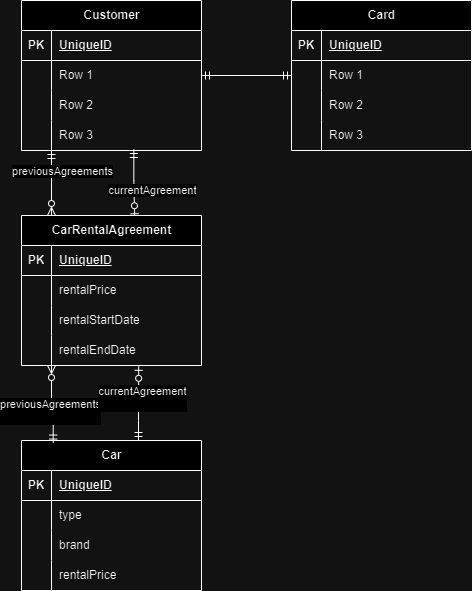

The diagram above was exported from draw.io. Its source (the exported page's mxGraphModel, read from the mxfile embedded in the PNG):
<mxGraphModel dx="1877" dy="1726" grid="1" gridSize="10" guides="1" tooltips="1" connect="1" arrows="1" fold="1" page="1" pageScale="1" pageWidth="827" pageHeight="1169" math="0" shadow="0">
  <root>
    <mxCell id="0" />
    <mxCell id="1" parent="0" />
    <mxCell id="1rEO68yuouNuHuUm99rc-41" style="edgeStyle=orthogonalEdgeStyle;rounded=0;orthogonalLoop=1;jettySize=auto;html=1;entryX=0.629;entryY=0.015;entryDx=0;entryDy=0;exitX=0.624;exitY=0.967;exitDx=0;exitDy=0;exitPerimeter=0;entryPerimeter=0;endArrow=ERzeroToOne;endFill=0;startArrow=ERmandOne;startFill=0;" parent="1" source="1rEO68yuouNuHuUm99rc-11" target="1rEO68yuouNuHuUm99rc-27" edge="1">
      <mxGeometry relative="1" as="geometry">
        <Array as="points">
          <mxPoint x="-136" y="110" />
        </Array>
      </mxGeometry>
    </mxCell>
    <mxCell id="1rEO68yuouNuHuUm99rc-42" value="currentAgreement" style="edgeLabel;html=1;align=center;verticalAlign=middle;resizable=0;points=[];" parent="1rEO68yuouNuHuUm99rc-41" connectable="0" vertex="1">
      <mxGeometry x="0.0181" y="4" relative="1" as="geometry">
        <mxPoint x="14" y="6" as="offset" />
      </mxGeometry>
    </mxCell>
    <mxCell id="1rEO68yuouNuHuUm99rc-61" style="edgeStyle=orthogonalEdgeStyle;rounded=0;orthogonalLoop=1;jettySize=auto;html=1;entryX=0;entryY=0.5;entryDx=0;entryDy=0;endArrow=ERmandOne;endFill=0;startArrow=ERmandOne;startFill=0;" parent="1" source="1rEO68yuouNuHuUm99rc-1" target="1rEO68yuouNuHuUm99rc-52" edge="1">
      <mxGeometry relative="1" as="geometry" />
    </mxCell>
    <mxCell id="1rEO68yuouNuHuUm99rc-1" value="Customer" style="shape=table;startSize=30;container=1;collapsible=1;childLayout=tableLayout;fixedRows=1;rowLines=0;fontStyle=1;align=center;resizeLast=1;html=1;" parent="1" vertex="1">
      <mxGeometry x="-250" y="-70" width="180" height="150" as="geometry" />
    </mxCell>
    <mxCell id="1rEO68yuouNuHuUm99rc-2" value="" style="shape=tableRow;horizontal=0;startSize=0;swimlaneHead=0;swimlaneBody=0;fillColor=none;collapsible=0;dropTarget=0;points=[[0,0.5],[1,0.5]];portConstraint=eastwest;top=0;left=0;right=0;bottom=1;" parent="1rEO68yuouNuHuUm99rc-1" vertex="1">
      <mxGeometry y="30" width="180" height="30" as="geometry" />
    </mxCell>
    <mxCell id="1rEO68yuouNuHuUm99rc-3" value="PK" style="shape=partialRectangle;connectable=0;fillColor=none;top=0;left=0;bottom=0;right=0;fontStyle=1;overflow=hidden;whiteSpace=wrap;html=1;" parent="1rEO68yuouNuHuUm99rc-2" vertex="1">
      <mxGeometry width="30" height="30" as="geometry">
        <mxRectangle width="30" height="30" as="alternateBounds" />
      </mxGeometry>
    </mxCell>
    <mxCell id="1rEO68yuouNuHuUm99rc-4" value="UniqueID" style="shape=partialRectangle;connectable=0;fillColor=none;top=0;left=0;bottom=0;right=0;align=left;spacingLeft=6;fontStyle=5;overflow=hidden;whiteSpace=wrap;html=1;" parent="1rEO68yuouNuHuUm99rc-2" vertex="1">
      <mxGeometry x="30" width="150" height="30" as="geometry">
        <mxRectangle width="150" height="30" as="alternateBounds" />
      </mxGeometry>
    </mxCell>
    <mxCell id="1rEO68yuouNuHuUm99rc-5" value="" style="shape=tableRow;horizontal=0;startSize=0;swimlaneHead=0;swimlaneBody=0;fillColor=none;collapsible=0;dropTarget=0;points=[[0,0.5],[1,0.5]];portConstraint=eastwest;top=0;left=0;right=0;bottom=0;" parent="1rEO68yuouNuHuUm99rc-1" vertex="1">
      <mxGeometry y="60" width="180" height="30" as="geometry" />
    </mxCell>
    <mxCell id="1rEO68yuouNuHuUm99rc-6" value="" style="shape=partialRectangle;connectable=0;fillColor=none;top=0;left=0;bottom=0;right=0;editable=1;overflow=hidden;whiteSpace=wrap;html=1;" parent="1rEO68yuouNuHuUm99rc-5" vertex="1">
      <mxGeometry width="30" height="30" as="geometry">
        <mxRectangle width="30" height="30" as="alternateBounds" />
      </mxGeometry>
    </mxCell>
    <mxCell id="1rEO68yuouNuHuUm99rc-7" value="Row 1" style="shape=partialRectangle;connectable=0;fillColor=none;top=0;left=0;bottom=0;right=0;align=left;spacingLeft=6;overflow=hidden;whiteSpace=wrap;html=1;" parent="1rEO68yuouNuHuUm99rc-5" vertex="1">
      <mxGeometry x="30" width="150" height="30" as="geometry">
        <mxRectangle width="150" height="30" as="alternateBounds" />
      </mxGeometry>
    </mxCell>
    <mxCell id="1rEO68yuouNuHuUm99rc-8" value="" style="shape=tableRow;horizontal=0;startSize=0;swimlaneHead=0;swimlaneBody=0;fillColor=none;collapsible=0;dropTarget=0;points=[[0,0.5],[1,0.5]];portConstraint=eastwest;top=0;left=0;right=0;bottom=0;" parent="1rEO68yuouNuHuUm99rc-1" vertex="1">
      <mxGeometry y="90" width="180" height="30" as="geometry" />
    </mxCell>
    <mxCell id="1rEO68yuouNuHuUm99rc-9" value="" style="shape=partialRectangle;connectable=0;fillColor=none;top=0;left=0;bottom=0;right=0;editable=1;overflow=hidden;whiteSpace=wrap;html=1;" parent="1rEO68yuouNuHuUm99rc-8" vertex="1">
      <mxGeometry width="30" height="30" as="geometry">
        <mxRectangle width="30" height="30" as="alternateBounds" />
      </mxGeometry>
    </mxCell>
    <mxCell id="1rEO68yuouNuHuUm99rc-10" value="Row 2" style="shape=partialRectangle;connectable=0;fillColor=none;top=0;left=0;bottom=0;right=0;align=left;spacingLeft=6;overflow=hidden;whiteSpace=wrap;html=1;" parent="1rEO68yuouNuHuUm99rc-8" vertex="1">
      <mxGeometry x="30" width="150" height="30" as="geometry">
        <mxRectangle width="150" height="30" as="alternateBounds" />
      </mxGeometry>
    </mxCell>
    <mxCell id="1rEO68yuouNuHuUm99rc-11" value="" style="shape=tableRow;horizontal=0;startSize=0;swimlaneHead=0;swimlaneBody=0;fillColor=none;collapsible=0;dropTarget=0;points=[[0,0.5],[1,0.5]];portConstraint=eastwest;top=0;left=0;right=0;bottom=0;" parent="1rEO68yuouNuHuUm99rc-1" vertex="1">
      <mxGeometry y="120" width="180" height="30" as="geometry" />
    </mxCell>
    <mxCell id="1rEO68yuouNuHuUm99rc-12" value="" style="shape=partialRectangle;connectable=0;fillColor=none;top=0;left=0;bottom=0;right=0;editable=1;overflow=hidden;whiteSpace=wrap;html=1;" parent="1rEO68yuouNuHuUm99rc-11" vertex="1">
      <mxGeometry width="30" height="30" as="geometry">
        <mxRectangle width="30" height="30" as="alternateBounds" />
      </mxGeometry>
    </mxCell>
    <mxCell id="1rEO68yuouNuHuUm99rc-13" value="Row 3" style="shape=partialRectangle;connectable=0;fillColor=none;top=0;left=0;bottom=0;right=0;align=left;spacingLeft=6;overflow=hidden;whiteSpace=wrap;html=1;" parent="1rEO68yuouNuHuUm99rc-11" vertex="1">
      <mxGeometry x="30" width="150" height="30" as="geometry">
        <mxRectangle width="150" height="30" as="alternateBounds" />
      </mxGeometry>
    </mxCell>
    <mxCell id="1rEO68yuouNuHuUm99rc-14" value="Car" style="shape=table;startSize=30;container=1;collapsible=1;childLayout=tableLayout;fixedRows=1;rowLines=0;fontStyle=1;align=center;resizeLast=1;html=1;" parent="1" vertex="1">
      <mxGeometry x="-250" y="370" width="180" height="150" as="geometry" />
    </mxCell>
    <mxCell id="1rEO68yuouNuHuUm99rc-15" value="" style="shape=tableRow;horizontal=0;startSize=0;swimlaneHead=0;swimlaneBody=0;fillColor=none;collapsible=0;dropTarget=0;points=[[0,0.5],[1,0.5]];portConstraint=eastwest;top=0;left=0;right=0;bottom=1;" parent="1rEO68yuouNuHuUm99rc-14" vertex="1">
      <mxGeometry y="30" width="180" height="30" as="geometry" />
    </mxCell>
    <mxCell id="1rEO68yuouNuHuUm99rc-16" value="PK" style="shape=partialRectangle;connectable=0;fillColor=none;top=0;left=0;bottom=0;right=0;fontStyle=1;overflow=hidden;whiteSpace=wrap;html=1;" parent="1rEO68yuouNuHuUm99rc-15" vertex="1">
      <mxGeometry width="30" height="30" as="geometry">
        <mxRectangle width="30" height="30" as="alternateBounds" />
      </mxGeometry>
    </mxCell>
    <mxCell id="1rEO68yuouNuHuUm99rc-17" value="UniqueID" style="shape=partialRectangle;connectable=0;fillColor=none;top=0;left=0;bottom=0;right=0;align=left;spacingLeft=6;fontStyle=5;overflow=hidden;whiteSpace=wrap;html=1;" parent="1rEO68yuouNuHuUm99rc-15" vertex="1">
      <mxGeometry x="30" width="150" height="30" as="geometry">
        <mxRectangle width="150" height="30" as="alternateBounds" />
      </mxGeometry>
    </mxCell>
    <mxCell id="1rEO68yuouNuHuUm99rc-18" value="" style="shape=tableRow;horizontal=0;startSize=0;swimlaneHead=0;swimlaneBody=0;fillColor=none;collapsible=0;dropTarget=0;points=[[0,0.5],[1,0.5]];portConstraint=eastwest;top=0;left=0;right=0;bottom=0;" parent="1rEO68yuouNuHuUm99rc-14" vertex="1">
      <mxGeometry y="60" width="180" height="30" as="geometry" />
    </mxCell>
    <mxCell id="1rEO68yuouNuHuUm99rc-19" value="" style="shape=partialRectangle;connectable=0;fillColor=none;top=0;left=0;bottom=0;right=0;editable=1;overflow=hidden;whiteSpace=wrap;html=1;" parent="1rEO68yuouNuHuUm99rc-18" vertex="1">
      <mxGeometry width="30" height="30" as="geometry">
        <mxRectangle width="30" height="30" as="alternateBounds" />
      </mxGeometry>
    </mxCell>
    <mxCell id="1rEO68yuouNuHuUm99rc-20" value="type" style="shape=partialRectangle;connectable=0;fillColor=none;top=0;left=0;bottom=0;right=0;align=left;spacingLeft=6;overflow=hidden;whiteSpace=wrap;html=1;" parent="1rEO68yuouNuHuUm99rc-18" vertex="1">
      <mxGeometry x="30" width="150" height="30" as="geometry">
        <mxRectangle width="150" height="30" as="alternateBounds" />
      </mxGeometry>
    </mxCell>
    <mxCell id="1rEO68yuouNuHuUm99rc-21" value="" style="shape=tableRow;horizontal=0;startSize=0;swimlaneHead=0;swimlaneBody=0;fillColor=none;collapsible=0;dropTarget=0;points=[[0,0.5],[1,0.5]];portConstraint=eastwest;top=0;left=0;right=0;bottom=0;" parent="1rEO68yuouNuHuUm99rc-14" vertex="1">
      <mxGeometry y="90" width="180" height="30" as="geometry" />
    </mxCell>
    <mxCell id="1rEO68yuouNuHuUm99rc-22" value="" style="shape=partialRectangle;connectable=0;fillColor=none;top=0;left=0;bottom=0;right=0;editable=1;overflow=hidden;whiteSpace=wrap;html=1;" parent="1rEO68yuouNuHuUm99rc-21" vertex="1">
      <mxGeometry width="30" height="30" as="geometry">
        <mxRectangle width="30" height="30" as="alternateBounds" />
      </mxGeometry>
    </mxCell>
    <mxCell id="1rEO68yuouNuHuUm99rc-23" value="brand" style="shape=partialRectangle;connectable=0;fillColor=none;top=0;left=0;bottom=0;right=0;align=left;spacingLeft=6;overflow=hidden;whiteSpace=wrap;html=1;" parent="1rEO68yuouNuHuUm99rc-21" vertex="1">
      <mxGeometry x="30" width="150" height="30" as="geometry">
        <mxRectangle width="150" height="30" as="alternateBounds" />
      </mxGeometry>
    </mxCell>
    <mxCell id="1rEO68yuouNuHuUm99rc-24" value="" style="shape=tableRow;horizontal=0;startSize=0;swimlaneHead=0;swimlaneBody=0;fillColor=none;collapsible=0;dropTarget=0;points=[[0,0.5],[1,0.5]];portConstraint=eastwest;top=0;left=0;right=0;bottom=0;" parent="1rEO68yuouNuHuUm99rc-14" vertex="1">
      <mxGeometry y="120" width="180" height="30" as="geometry" />
    </mxCell>
    <mxCell id="1rEO68yuouNuHuUm99rc-25" value="" style="shape=partialRectangle;connectable=0;fillColor=none;top=0;left=0;bottom=0;right=0;editable=1;overflow=hidden;whiteSpace=wrap;html=1;" parent="1rEO68yuouNuHuUm99rc-24" vertex="1">
      <mxGeometry width="30" height="30" as="geometry">
        <mxRectangle width="30" height="30" as="alternateBounds" />
      </mxGeometry>
    </mxCell>
    <mxCell id="1rEO68yuouNuHuUm99rc-26" value="rentalPrice" style="shape=partialRectangle;connectable=0;fillColor=none;top=0;left=0;bottom=0;right=0;align=left;spacingLeft=6;overflow=hidden;whiteSpace=wrap;html=1;" parent="1rEO68yuouNuHuUm99rc-24" vertex="1">
      <mxGeometry x="30" width="150" height="30" as="geometry">
        <mxRectangle width="150" height="30" as="alternateBounds" />
      </mxGeometry>
    </mxCell>
    <mxCell id="1rEO68yuouNuHuUm99rc-44" style="edgeStyle=orthogonalEdgeStyle;rounded=0;orthogonalLoop=1;jettySize=auto;html=1;entryX=0.176;entryY=0.017;entryDx=0;entryDy=0;entryPerimeter=0;endArrow=ERmandOne;endFill=0;startArrow=ERzeroToMany;startFill=0;" parent="1" source="1rEO68yuouNuHuUm99rc-27" target="1rEO68yuouNuHuUm99rc-14" edge="1">
      <mxGeometry relative="1" as="geometry">
        <Array as="points">
          <mxPoint x="-220" y="333" />
          <mxPoint x="-218" y="333" />
        </Array>
      </mxGeometry>
    </mxCell>
    <mxCell id="1rEO68yuouNuHuUm99rc-47" value="previousAgreements&lt;div&gt;&lt;br&gt;&lt;/div&gt;" style="edgeLabel;html=1;align=center;verticalAlign=middle;resizable=0;points=[];" parent="1rEO68yuouNuHuUm99rc-44" connectable="0" vertex="1">
      <mxGeometry x="0.1786" y="-3" relative="1" as="geometry">
        <mxPoint as="offset" />
      </mxGeometry>
    </mxCell>
    <mxCell id="1rEO68yuouNuHuUm99rc-27" value="CarRentalAgreement" style="shape=table;startSize=30;container=1;collapsible=1;childLayout=tableLayout;fixedRows=1;rowLines=0;fontStyle=1;align=center;resizeLast=1;html=1;" parent="1" vertex="1">
      <mxGeometry x="-250" y="145" width="180" height="150" as="geometry" />
    </mxCell>
    <mxCell id="1rEO68yuouNuHuUm99rc-28" value="" style="shape=tableRow;horizontal=0;startSize=0;swimlaneHead=0;swimlaneBody=0;fillColor=none;collapsible=0;dropTarget=0;points=[[0,0.5],[1,0.5]];portConstraint=eastwest;top=0;left=0;right=0;bottom=1;" parent="1rEO68yuouNuHuUm99rc-27" vertex="1">
      <mxGeometry y="30" width="180" height="30" as="geometry" />
    </mxCell>
    <mxCell id="1rEO68yuouNuHuUm99rc-29" value="PK" style="shape=partialRectangle;connectable=0;fillColor=none;top=0;left=0;bottom=0;right=0;fontStyle=1;overflow=hidden;whiteSpace=wrap;html=1;" parent="1rEO68yuouNuHuUm99rc-28" vertex="1">
      <mxGeometry width="30" height="30" as="geometry">
        <mxRectangle width="30" height="30" as="alternateBounds" />
      </mxGeometry>
    </mxCell>
    <mxCell id="1rEO68yuouNuHuUm99rc-30" value="UniqueID" style="shape=partialRectangle;connectable=0;fillColor=none;top=0;left=0;bottom=0;right=0;align=left;spacingLeft=6;fontStyle=5;overflow=hidden;whiteSpace=wrap;html=1;" parent="1rEO68yuouNuHuUm99rc-28" vertex="1">
      <mxGeometry x="30" width="150" height="30" as="geometry">
        <mxRectangle width="150" height="30" as="alternateBounds" />
      </mxGeometry>
    </mxCell>
    <mxCell id="1rEO68yuouNuHuUm99rc-31" value="" style="shape=tableRow;horizontal=0;startSize=0;swimlaneHead=0;swimlaneBody=0;fillColor=none;collapsible=0;dropTarget=0;points=[[0,0.5],[1,0.5]];portConstraint=eastwest;top=0;left=0;right=0;bottom=0;" parent="1rEO68yuouNuHuUm99rc-27" vertex="1">
      <mxGeometry y="60" width="180" height="30" as="geometry" />
    </mxCell>
    <mxCell id="1rEO68yuouNuHuUm99rc-32" value="" style="shape=partialRectangle;connectable=0;fillColor=none;top=0;left=0;bottom=0;right=0;editable=1;overflow=hidden;whiteSpace=wrap;html=1;" parent="1rEO68yuouNuHuUm99rc-31" vertex="1">
      <mxGeometry width="30" height="30" as="geometry">
        <mxRectangle width="30" height="30" as="alternateBounds" />
      </mxGeometry>
    </mxCell>
    <mxCell id="1rEO68yuouNuHuUm99rc-33" value="rentalPrice" style="shape=partialRectangle;connectable=0;fillColor=none;top=0;left=0;bottom=0;right=0;align=left;spacingLeft=6;overflow=hidden;whiteSpace=wrap;html=1;" parent="1rEO68yuouNuHuUm99rc-31" vertex="1">
      <mxGeometry x="30" width="150" height="30" as="geometry">
        <mxRectangle width="150" height="30" as="alternateBounds" />
      </mxGeometry>
    </mxCell>
    <mxCell id="1rEO68yuouNuHuUm99rc-34" value="" style="shape=tableRow;horizontal=0;startSize=0;swimlaneHead=0;swimlaneBody=0;fillColor=none;collapsible=0;dropTarget=0;points=[[0,0.5],[1,0.5]];portConstraint=eastwest;top=0;left=0;right=0;bottom=0;" parent="1rEO68yuouNuHuUm99rc-27" vertex="1">
      <mxGeometry y="90" width="180" height="30" as="geometry" />
    </mxCell>
    <mxCell id="1rEO68yuouNuHuUm99rc-35" value="" style="shape=partialRectangle;connectable=0;fillColor=none;top=0;left=0;bottom=0;right=0;editable=1;overflow=hidden;whiteSpace=wrap;html=1;" parent="1rEO68yuouNuHuUm99rc-34" vertex="1">
      <mxGeometry width="30" height="30" as="geometry">
        <mxRectangle width="30" height="30" as="alternateBounds" />
      </mxGeometry>
    </mxCell>
    <mxCell id="1rEO68yuouNuHuUm99rc-36" value="rentalStartDate" style="shape=partialRectangle;connectable=0;fillColor=none;top=0;left=0;bottom=0;right=0;align=left;spacingLeft=6;overflow=hidden;whiteSpace=wrap;html=1;" parent="1rEO68yuouNuHuUm99rc-34" vertex="1">
      <mxGeometry x="30" width="150" height="30" as="geometry">
        <mxRectangle width="150" height="30" as="alternateBounds" />
      </mxGeometry>
    </mxCell>
    <mxCell id="1rEO68yuouNuHuUm99rc-37" value="" style="shape=tableRow;horizontal=0;startSize=0;swimlaneHead=0;swimlaneBody=0;fillColor=none;collapsible=0;dropTarget=0;points=[[0,0.5],[1,0.5]];portConstraint=eastwest;top=0;left=0;right=0;bottom=0;" parent="1rEO68yuouNuHuUm99rc-27" vertex="1">
      <mxGeometry y="120" width="180" height="30" as="geometry" />
    </mxCell>
    <mxCell id="1rEO68yuouNuHuUm99rc-38" value="" style="shape=partialRectangle;connectable=0;fillColor=none;top=0;left=0;bottom=0;right=0;editable=1;overflow=hidden;whiteSpace=wrap;html=1;" parent="1rEO68yuouNuHuUm99rc-37" vertex="1">
      <mxGeometry width="30" height="30" as="geometry">
        <mxRectangle width="30" height="30" as="alternateBounds" />
      </mxGeometry>
    </mxCell>
    <mxCell id="1rEO68yuouNuHuUm99rc-39" value="rentalEndDate" style="shape=partialRectangle;connectable=0;fillColor=none;top=0;left=0;bottom=0;right=0;align=left;spacingLeft=6;overflow=hidden;whiteSpace=wrap;html=1;" parent="1rEO68yuouNuHuUm99rc-37" vertex="1">
      <mxGeometry x="30" width="150" height="30" as="geometry">
        <mxRectangle width="150" height="30" as="alternateBounds" />
      </mxGeometry>
    </mxCell>
    <mxCell id="1rEO68yuouNuHuUm99rc-40" style="edgeStyle=orthogonalEdgeStyle;rounded=0;orthogonalLoop=1;jettySize=auto;html=1;endArrow=ERmandOne;endFill=0;startArrow=ERzeroToMany;startFill=0;" parent="1" source="1rEO68yuouNuHuUm99rc-27" edge="1">
      <mxGeometry relative="1" as="geometry">
        <mxPoint x="-220" y="80" as="targetPoint" />
        <Array as="points">
          <mxPoint x="-220" y="79" />
        </Array>
      </mxGeometry>
    </mxCell>
    <mxCell id="1rEO68yuouNuHuUm99rc-43" value="previousAgreements" style="edgeLabel;html=1;align=center;verticalAlign=middle;resizable=0;points=[];" parent="1rEO68yuouNuHuUm99rc-40" connectable="0" vertex="1">
      <mxGeometry x="0.0462" y="-1" relative="1" as="geometry">
        <mxPoint x="9" y="-11" as="offset" />
      </mxGeometry>
    </mxCell>
    <mxCell id="1rEO68yuouNuHuUm99rc-45" style="edgeStyle=orthogonalEdgeStyle;rounded=0;orthogonalLoop=1;jettySize=auto;html=1;entryX=0.651;entryY=1.027;entryDx=0;entryDy=0;entryPerimeter=0;endArrow=ERzeroToOne;endFill=0;startArrow=ERmandOne;startFill=0;" parent="1" source="1rEO68yuouNuHuUm99rc-14" target="1rEO68yuouNuHuUm99rc-37" edge="1">
      <mxGeometry relative="1" as="geometry">
        <Array as="points">
          <mxPoint x="-133" y="350" />
          <mxPoint x="-133" y="350" />
        </Array>
      </mxGeometry>
    </mxCell>
    <mxCell id="1rEO68yuouNuHuUm99rc-46" value="currentAgreement&lt;div&gt;&lt;br&gt;&lt;/div&gt;" style="edgeLabel;html=1;align=center;verticalAlign=middle;resizable=0;points=[];" parent="1rEO68yuouNuHuUm99rc-45" connectable="0" vertex="1">
      <mxGeometry x="0.1594" y="-3" relative="1" as="geometry">
        <mxPoint as="offset" />
      </mxGeometry>
    </mxCell>
    <mxCell id="1rEO68yuouNuHuUm99rc-48" value="Card" style="shape=table;startSize=30;container=1;collapsible=1;childLayout=tableLayout;fixedRows=1;rowLines=0;fontStyle=1;align=center;resizeLast=1;html=1;" parent="1" vertex="1">
      <mxGeometry x="20" y="-70" width="180" height="150" as="geometry" />
    </mxCell>
    <mxCell id="1rEO68yuouNuHuUm99rc-49" value="" style="shape=tableRow;horizontal=0;startSize=0;swimlaneHead=0;swimlaneBody=0;fillColor=none;collapsible=0;dropTarget=0;points=[[0,0.5],[1,0.5]];portConstraint=eastwest;top=0;left=0;right=0;bottom=1;" parent="1rEO68yuouNuHuUm99rc-48" vertex="1">
      <mxGeometry y="30" width="180" height="30" as="geometry" />
    </mxCell>
    <mxCell id="1rEO68yuouNuHuUm99rc-50" value="PK" style="shape=partialRectangle;connectable=0;fillColor=none;top=0;left=0;bottom=0;right=0;fontStyle=1;overflow=hidden;whiteSpace=wrap;html=1;" parent="1rEO68yuouNuHuUm99rc-49" vertex="1">
      <mxGeometry width="30" height="30" as="geometry">
        <mxRectangle width="30" height="30" as="alternateBounds" />
      </mxGeometry>
    </mxCell>
    <mxCell id="1rEO68yuouNuHuUm99rc-51" value="UniqueID" style="shape=partialRectangle;connectable=0;fillColor=none;top=0;left=0;bottom=0;right=0;align=left;spacingLeft=6;fontStyle=5;overflow=hidden;whiteSpace=wrap;html=1;" parent="1rEO68yuouNuHuUm99rc-49" vertex="1">
      <mxGeometry x="30" width="150" height="30" as="geometry">
        <mxRectangle width="150" height="30" as="alternateBounds" />
      </mxGeometry>
    </mxCell>
    <mxCell id="1rEO68yuouNuHuUm99rc-52" value="" style="shape=tableRow;horizontal=0;startSize=0;swimlaneHead=0;swimlaneBody=0;fillColor=none;collapsible=0;dropTarget=0;points=[[0,0.5],[1,0.5]];portConstraint=eastwest;top=0;left=0;right=0;bottom=0;" parent="1rEO68yuouNuHuUm99rc-48" vertex="1">
      <mxGeometry y="60" width="180" height="30" as="geometry" />
    </mxCell>
    <mxCell id="1rEO68yuouNuHuUm99rc-53" value="" style="shape=partialRectangle;connectable=0;fillColor=none;top=0;left=0;bottom=0;right=0;editable=1;overflow=hidden;whiteSpace=wrap;html=1;" parent="1rEO68yuouNuHuUm99rc-52" vertex="1">
      <mxGeometry width="30" height="30" as="geometry">
        <mxRectangle width="30" height="30" as="alternateBounds" />
      </mxGeometry>
    </mxCell>
    <mxCell id="1rEO68yuouNuHuUm99rc-54" value="Row 1" style="shape=partialRectangle;connectable=0;fillColor=none;top=0;left=0;bottom=0;right=0;align=left;spacingLeft=6;overflow=hidden;whiteSpace=wrap;html=1;" parent="1rEO68yuouNuHuUm99rc-52" vertex="1">
      <mxGeometry x="30" width="150" height="30" as="geometry">
        <mxRectangle width="150" height="30" as="alternateBounds" />
      </mxGeometry>
    </mxCell>
    <mxCell id="1rEO68yuouNuHuUm99rc-55" value="" style="shape=tableRow;horizontal=0;startSize=0;swimlaneHead=0;swimlaneBody=0;fillColor=none;collapsible=0;dropTarget=0;points=[[0,0.5],[1,0.5]];portConstraint=eastwest;top=0;left=0;right=0;bottom=0;" parent="1rEO68yuouNuHuUm99rc-48" vertex="1">
      <mxGeometry y="90" width="180" height="30" as="geometry" />
    </mxCell>
    <mxCell id="1rEO68yuouNuHuUm99rc-56" value="" style="shape=partialRectangle;connectable=0;fillColor=none;top=0;left=0;bottom=0;right=0;editable=1;overflow=hidden;whiteSpace=wrap;html=1;" parent="1rEO68yuouNuHuUm99rc-55" vertex="1">
      <mxGeometry width="30" height="30" as="geometry">
        <mxRectangle width="30" height="30" as="alternateBounds" />
      </mxGeometry>
    </mxCell>
    <mxCell id="1rEO68yuouNuHuUm99rc-57" value="Row 2" style="shape=partialRectangle;connectable=0;fillColor=none;top=0;left=0;bottom=0;right=0;align=left;spacingLeft=6;overflow=hidden;whiteSpace=wrap;html=1;" parent="1rEO68yuouNuHuUm99rc-55" vertex="1">
      <mxGeometry x="30" width="150" height="30" as="geometry">
        <mxRectangle width="150" height="30" as="alternateBounds" />
      </mxGeometry>
    </mxCell>
    <mxCell id="1rEO68yuouNuHuUm99rc-58" value="" style="shape=tableRow;horizontal=0;startSize=0;swimlaneHead=0;swimlaneBody=0;fillColor=none;collapsible=0;dropTarget=0;points=[[0,0.5],[1,0.5]];portConstraint=eastwest;top=0;left=0;right=0;bottom=0;" parent="1rEO68yuouNuHuUm99rc-48" vertex="1">
      <mxGeometry y="120" width="180" height="30" as="geometry" />
    </mxCell>
    <mxCell id="1rEO68yuouNuHuUm99rc-59" value="" style="shape=partialRectangle;connectable=0;fillColor=none;top=0;left=0;bottom=0;right=0;editable=1;overflow=hidden;whiteSpace=wrap;html=1;" parent="1rEO68yuouNuHuUm99rc-58" vertex="1">
      <mxGeometry width="30" height="30" as="geometry">
        <mxRectangle width="30" height="30" as="alternateBounds" />
      </mxGeometry>
    </mxCell>
    <mxCell id="1rEO68yuouNuHuUm99rc-60" value="Row 3" style="shape=partialRectangle;connectable=0;fillColor=none;top=0;left=0;bottom=0;right=0;align=left;spacingLeft=6;overflow=hidden;whiteSpace=wrap;html=1;" parent="1rEO68yuouNuHuUm99rc-58" vertex="1">
      <mxGeometry x="30" width="150" height="30" as="geometry">
        <mxRectangle width="150" height="30" as="alternateBounds" />
      </mxGeometry>
    </mxCell>
  </root>
</mxGraphModel>